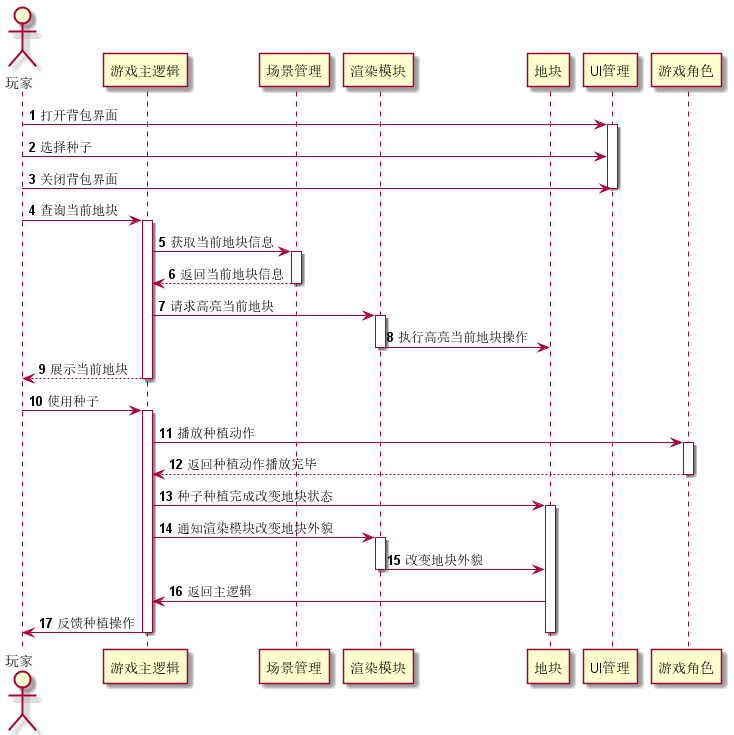

The diagram above was rendered by PlantUML. Its source (embedded in the PNG):
@startuml
'https://plantuml.com/sequence-diagram

actor "玩家" as player
participant "游戏主逻辑" as gameLogic
participant "场景管理" as sceneManager
participant "渲染模块" as renderModule
participant "地块" as farmland
participant "UI管理" as uiManager
participant "游戏角色" as role

autonumber

player->uiManager:打开背包界面
activate uiManager
player->uiManager:选择种子
player->uiManager:关闭背包界面
deactivate uiManager

player->gameLogic:查询当前地块
activate gameLogic
gameLogic->sceneManager:获取当前地块信息
activate sceneManager
sceneManager-->gameLogic:返回当前地块信息
deactivate sceneManager
gameLogic->renderModule:请求高亮当前地块
activate renderModule
renderModule->farmland:执行高亮当前地块操作
deactivate renderModule
gameLogic-->player:展示当前地块
deactivate gameLogic

player->gameLogic:使用种子
activate gameLogic 
gameLogic->role:播放种植动作
activate role
role-->gameLogic:返回种植动作播放完毕
deactivate role
gameLogic->farmland:种子种植完成改变地块状态
activate farmland
gameLogic->renderModule:通知渲染模块改变地块外貌
activate renderModule
renderModule->farmland:改变地块外貌
deactivate renderModule
farmland->gameLogic:返回主逻辑
gameLogic->player:反馈种植操作
deactivate farmland
deactivate gameLogic

@enduml